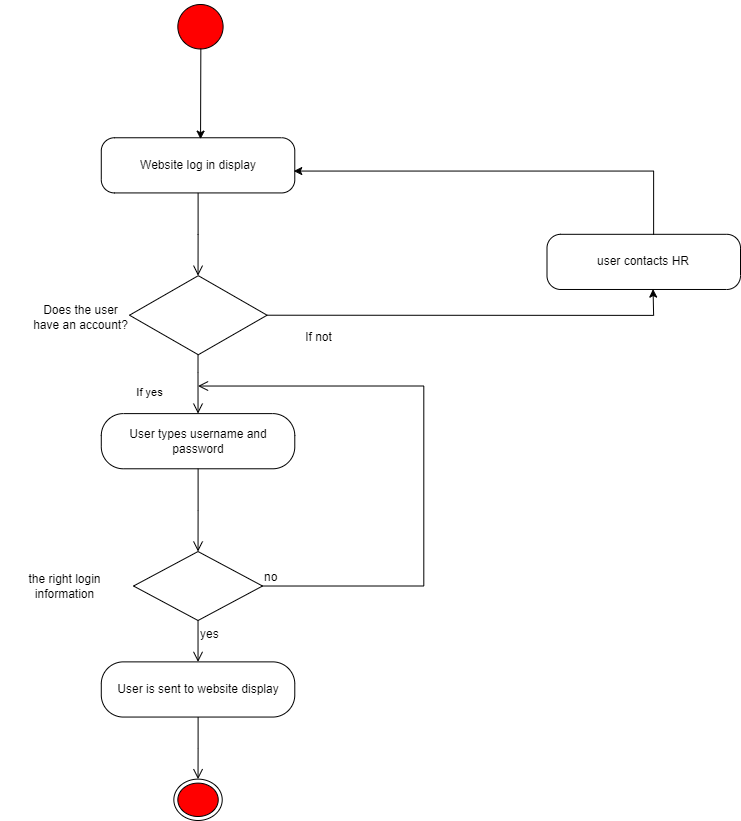

The diagram above was exported from draw.io. Its source (the exported page's mxGraphModel, read from the mxfile embedded in the PNG):
<mxGraphModel dx="3225" dy="1355" grid="1" gridSize="10" guides="1" tooltips="1" connect="1" arrows="1" fold="1" page="1" pageScale="1" pageWidth="827" pageHeight="1169" math="0" shadow="0">
  <root>
    <mxCell id="0" />
    <mxCell id="1" parent="0" />
    <mxCell id="e5biJ2HDYWNtetV17mf1-36" value="" style="group" vertex="1" connectable="0" parent="1">
      <mxGeometry x="30" y="160" width="740" height="820" as="geometry" />
    </mxCell>
    <mxCell id="e5biJ2HDYWNtetV17mf1-2" value="" style="ellipse;html=1;shape=startState;fillColor=#FF0000;strokeColor=#000000;" vertex="1" parent="e5biJ2HDYWNtetV17mf1-36">
      <mxGeometry x="173.34690275050892" width="53.25035574688835" height="52.480000000000004" as="geometry" />
    </mxCell>
    <mxCell id="e5biJ2HDYWNtetV17mf1-4" value="Website log in display" style="rounded=1;whiteSpace=wrap;html=1;arcSize=24;fontColor=#000000;fillColor=#FFFFFF;strokeColor=#000000;fontFamily=Helvetica;fontSize=12;" vertex="1" parent="e5biJ2HDYWNtetV17mf1-36">
      <mxGeometry x="100.78213792567166" y="137.25538461538463" width="193.50170481728952" height="55.171282051282056" as="geometry" />
    </mxCell>
    <mxCell id="e5biJ2HDYWNtetV17mf1-5" value="" style="edgeStyle=orthogonalEdgeStyle;html=1;verticalAlign=bottom;endArrow=open;endSize=8;strokeColor=#000000;rounded=0;fontFamily=Helvetica;fontSize=12;fontColor=default;fillColor=#FFFFFF;" edge="1" parent="e5biJ2HDYWNtetV17mf1-36" source="e5biJ2HDYWNtetV17mf1-4">
      <mxGeometry relative="1" as="geometry">
        <mxPoint x="197.5329903343164" y="275.1835897435898" as="targetPoint" />
      </mxGeometry>
    </mxCell>
    <mxCell id="e5biJ2HDYWNtetV17mf1-8" value="" style="edgeStyle=orthogonalEdgeStyle;html=1;align=left;verticalAlign=top;endArrow=open;endSize=8;strokeColor=#000000;rounded=0;fontFamily=Helvetica;fontSize=12;fontColor=default;fillColor=#FFFFFF;" edge="1" parent="e5biJ2HDYWNtetV17mf1-36">
      <mxGeometry x="-0.1692" y="-40" relative="1" as="geometry">
        <mxPoint x="197.5329903343164" y="413.11179487179487" as="targetPoint" />
        <Array as="points">
          <mxPoint x="197.5329903343164" y="371.7333333333334" />
          <mxPoint x="197.5329903343164" y="371.7333333333334" />
        </Array>
        <mxPoint x="197.5329903343164" y="342.3328475033739" as="sourcePoint" />
        <mxPoint as="offset" />
      </mxGeometry>
    </mxCell>
    <mxCell id="e5biJ2HDYWNtetV17mf1-10" value="no" style="edgeStyle=orthogonalEdgeStyle;html=1;align=left;verticalAlign=bottom;endArrow=open;endSize=8;strokeColor=#000000;rounded=0;fontFamily=Helvetica;fontSize=12;fontColor=default;fillColor=#FFFFFF;exitX=1;exitY=0.5;exitDx=0;exitDy=0;" edge="1" parent="e5biJ2HDYWNtetV17mf1-36" source="e5biJ2HDYWNtetV17mf1-28">
      <mxGeometry x="-1" relative="1" as="geometry">
        <mxPoint x="197.5329903343164" y="385.5261538461539" as="targetPoint" />
        <Array as="points">
          <mxPoint x="423.2849792878209" y="585.5220512820514" />
          <mxPoint x="423.2849792878209" y="385.5261538461539" />
        </Array>
        <mxPoint x="270.09612964080003" y="585.5220512820514" as="sourcePoint" />
      </mxGeometry>
    </mxCell>
    <mxCell id="e5biJ2HDYWNtetV17mf1-11" value="yes" style="edgeStyle=orthogonalEdgeStyle;html=1;align=left;verticalAlign=top;endArrow=open;endSize=8;strokeColor=#000000;rounded=0;fontFamily=Helvetica;fontSize=12;fontColor=default;fillColor=#FFFFFF;" edge="1" parent="e5biJ2HDYWNtetV17mf1-36">
      <mxGeometry x="-1" relative="1" as="geometry">
        <mxPoint x="197.5329903343164" y="661.3825641025643" as="targetPoint" />
        <mxPoint x="197.5329903343164" y="620.0041025641026" as="sourcePoint" />
      </mxGeometry>
    </mxCell>
    <mxCell id="e5biJ2HDYWNtetV17mf1-12" value="User types username and password" style="rounded=1;whiteSpace=wrap;html=1;arcSize=40;fontColor=#000000;fillColor=#FFFFFF;strokeColor=#000000;fontFamily=Helvetica;fontSize=12;" vertex="1" parent="e5biJ2HDYWNtetV17mf1-36">
      <mxGeometry x="100.78213792567166" y="413.11179487179487" width="193.50170481728952" height="55.171282051282056" as="geometry" />
    </mxCell>
    <mxCell id="e5biJ2HDYWNtetV17mf1-13" value="" style="edgeStyle=orthogonalEdgeStyle;html=1;verticalAlign=bottom;endArrow=open;endSize=8;strokeColor=#000000;rounded=0;fontFamily=Helvetica;fontSize=12;fontColor=default;fillColor=#FFFFFF;" edge="1" parent="e5biJ2HDYWNtetV17mf1-36" source="e5biJ2HDYWNtetV17mf1-12">
      <mxGeometry relative="1" as="geometry">
        <mxPoint x="197.5329903343164" y="551.0400000000001" as="targetPoint" />
      </mxGeometry>
    </mxCell>
    <mxCell id="e5biJ2HDYWNtetV17mf1-14" value="User is sent to website display" style="rounded=1;whiteSpace=wrap;html=1;arcSize=40;fontColor=#000000;fillColor=#FFFFFF;strokeColor=#000000;fontFamily=Helvetica;fontSize=12;" vertex="1" parent="e5biJ2HDYWNtetV17mf1-36">
      <mxGeometry x="100.78213792567166" y="661.3825641025643" width="193.50170481728952" height="55.171282051282056" as="geometry" />
    </mxCell>
    <mxCell id="e5biJ2HDYWNtetV17mf1-15" value="" style="edgeStyle=orthogonalEdgeStyle;html=1;verticalAlign=bottom;endArrow=open;endSize=8;strokeColor=#000000;rounded=0;fontFamily=Helvetica;fontSize=12;fontColor=default;fillColor=#FFFFFF;" edge="1" parent="e5biJ2HDYWNtetV17mf1-36" source="e5biJ2HDYWNtetV17mf1-14" target="e5biJ2HDYWNtetV17mf1-18">
      <mxGeometry relative="1" as="geometry">
        <mxPoint x="197.5329903343164" y="799.3107692307693" as="targetPoint" />
      </mxGeometry>
    </mxCell>
    <mxCell id="e5biJ2HDYWNtetV17mf1-16" value="user contacts HR" style="rounded=1;whiteSpace=wrap;html=1;arcSize=25;fontColor=#000000;fillColor=#FFFFFF;strokeColor=#000000;fontFamily=Helvetica;fontSize=12;" vertex="1" parent="e5biJ2HDYWNtetV17mf1-36">
      <mxGeometry x="546.4982951827105" y="233.8051282051282" width="193.50170481728952" height="55.171282051282056" as="geometry" />
    </mxCell>
    <mxCell id="e5biJ2HDYWNtetV17mf1-18" value="" style="ellipse;html=1;shape=endState;fillColor=#FF0000;strokeColor=#000000;rounded=1;fontFamily=Helvetica;fontSize=12;fontColor=default;" vertex="1" parent="e5biJ2HDYWNtetV17mf1-36">
      <mxGeometry x="173.3452772321552" y="778.6215384615384" width="48.37542620432238" height="41.37846153846154" as="geometry" />
    </mxCell>
    <mxCell id="e5biJ2HDYWNtetV17mf1-20" value="" style="rhombus;whiteSpace=wrap;html=1;" vertex="1" parent="e5biJ2HDYWNtetV17mf1-36">
      <mxGeometry x="129.00048633751825" y="275.17888" width="137.58452365941966" height="79.06112" as="geometry" />
    </mxCell>
    <mxCell id="e5biJ2HDYWNtetV17mf1-21" value="" style="endArrow=classic;html=1;rounded=0;entryX=0.548;entryY=0.993;entryDx=0;entryDy=0;entryPerimeter=0;exitX=1;exitY=0.5;exitDx=0;exitDy=0;" edge="1" parent="e5biJ2HDYWNtetV17mf1-36" source="e5biJ2HDYWNtetV17mf1-20" target="e5biJ2HDYWNtetV17mf1-16">
      <mxGeometry width="50" height="50" relative="1" as="geometry">
        <mxPoint x="266.0651692274439" y="309.632" as="sourcePoint" />
        <mxPoint x="649.6871755827813" y="288.9764102564103" as="targetPoint" />
        <Array as="points">
          <mxPoint x="653.1332744924979" y="314.88000000000005" />
        </Array>
      </mxGeometry>
    </mxCell>
    <mxCell id="e5biJ2HDYWNtetV17mf1-22" value="Does the user have an account?" style="text;html=1;strokeColor=none;fillColor=none;align=center;verticalAlign=middle;whiteSpace=wrap;rounded=0;" vertex="1" parent="e5biJ2HDYWNtetV17mf1-36">
      <mxGeometry x="32.250284136214916" y="295.87282051282057" width="96.75085240864476" height="41.37846153846154" as="geometry" />
    </mxCell>
    <mxCell id="e5biJ2HDYWNtetV17mf1-26" value="&lt;font style=&quot;font-size: 11px;&quot;&gt;If yes&lt;/font&gt;" style="text;html=1;strokeColor=none;fillColor=none;align=center;verticalAlign=middle;whiteSpace=wrap;rounded=0;" vertex="1" parent="e5biJ2HDYWNtetV17mf1-36">
      <mxGeometry x="100.78213792567166" y="371.7333333333334" width="96.75085240864476" height="41.37846153846154" as="geometry" />
    </mxCell>
    <mxCell id="e5biJ2HDYWNtetV17mf1-27" value="If not" style="text;html=1;strokeColor=none;fillColor=none;align=center;verticalAlign=middle;whiteSpace=wrap;rounded=0;" vertex="1" parent="e5biJ2HDYWNtetV17mf1-36">
      <mxGeometry x="270.09612964080003" y="316.56205128205124" width="96.75085240864476" height="41.37846153846154" as="geometry" />
    </mxCell>
    <mxCell id="e5biJ2HDYWNtetV17mf1-28" value="" style="rhombus;whiteSpace=wrap;html=1;" vertex="1" parent="e5biJ2HDYWNtetV17mf1-36">
      <mxGeometry x="133.03242206188656" y="551.0400000000001" width="129.00113654485972" height="68.96410256410257" as="geometry" />
    </mxCell>
    <mxCell id="e5biJ2HDYWNtetV17mf1-29" value="the right login information" style="text;html=1;strokeColor=none;fillColor=none;align=center;verticalAlign=middle;whiteSpace=wrap;rounded=0;" vertex="1" parent="e5biJ2HDYWNtetV17mf1-36">
      <mxGeometry y="564.8328205128206" width="129.00113654485972" height="41.37846153846154" as="geometry" />
    </mxCell>
    <mxCell id="e5biJ2HDYWNtetV17mf1-33" value="" style="endArrow=classic;html=1;rounded=0;exitX=0.551;exitY=0.008;exitDx=0;exitDy=0;exitPerimeter=0;" edge="1" parent="e5biJ2HDYWNtetV17mf1-36" source="e5biJ2HDYWNtetV17mf1-16">
      <mxGeometry width="50" height="50" relative="1" as="geometry">
        <mxPoint x="653.1332744924979" y="170.56000000000003" as="sourcePoint" />
        <mxPoint x="293.2435109966317" y="170.56000000000003" as="targetPoint" />
        <Array as="points">
          <mxPoint x="653.1332744924979" y="170.56000000000003" />
        </Array>
      </mxGeometry>
    </mxCell>
    <mxCell id="e5biJ2HDYWNtetV17mf1-34" value="" style="endArrow=classic;html=1;rounded=0;entryX=0.513;entryY=0.025;entryDx=0;entryDy=0;exitX=0.507;exitY=0.916;exitDx=0;exitDy=0;exitPerimeter=0;entryPerimeter=0;" edge="1" parent="e5biJ2HDYWNtetV17mf1-36" source="e5biJ2HDYWNtetV17mf1-2" target="e5biJ2HDYWNtetV17mf1-4">
      <mxGeometry width="50" height="50" relative="1" as="geometry">
        <mxPoint x="199.93875749770336" y="54.500479999999996" as="sourcePoint" />
        <mxPoint x="202.52710288257128" y="109.29498256410255" as="targetPoint" />
      </mxGeometry>
    </mxCell>
  </root>
</mxGraphModel>